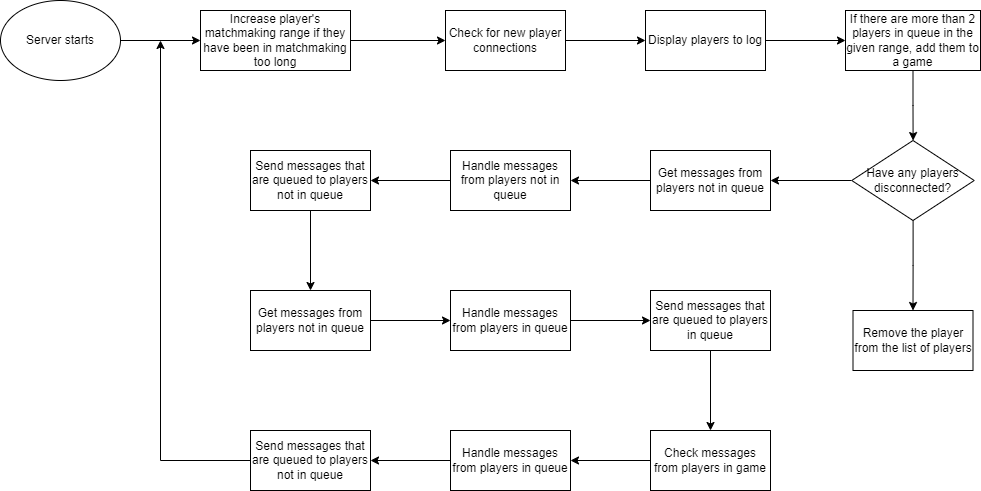

The diagram above was exported from draw.io. Its source (the exported page's mxGraphModel, read from the mxfile embedded in the PNG):
<mxGraphModel dx="1422" dy="865" grid="1" gridSize="10" guides="1" tooltips="1" connect="1" arrows="1" fold="1" page="1" pageScale="1" pageWidth="827" pageHeight="1169" math="0" shadow="0">
  <root>
    <mxCell id="WIyWlLk6GJQsqaUBKTNV-0" />
    <mxCell id="WIyWlLk6GJQsqaUBKTNV-1" parent="WIyWlLk6GJQsqaUBKTNV-0" />
    <mxCell id="0oCh1aHgYvKfpcdflGCi-2" value="" style="edgeStyle=orthogonalEdgeStyle;rounded=0;orthogonalLoop=1;jettySize=auto;html=1;" edge="1" parent="WIyWlLk6GJQsqaUBKTNV-1" source="0oCh1aHgYvKfpcdflGCi-0" target="0oCh1aHgYvKfpcdflGCi-1">
      <mxGeometry relative="1" as="geometry" />
    </mxCell>
    <mxCell id="0oCh1aHgYvKfpcdflGCi-0" value="Server starts" style="ellipse;whiteSpace=wrap;html=1;" vertex="1" parent="WIyWlLk6GJQsqaUBKTNV-1">
      <mxGeometry x="40" y="120" width="120" height="80" as="geometry" />
    </mxCell>
    <mxCell id="0oCh1aHgYvKfpcdflGCi-4" value="" style="edgeStyle=orthogonalEdgeStyle;rounded=0;orthogonalLoop=1;jettySize=auto;html=1;" edge="1" parent="WIyWlLk6GJQsqaUBKTNV-1" source="0oCh1aHgYvKfpcdflGCi-1" target="0oCh1aHgYvKfpcdflGCi-3">
      <mxGeometry relative="1" as="geometry" />
    </mxCell>
    <mxCell id="0oCh1aHgYvKfpcdflGCi-1" value="Increase player's matchmaking range if they have been in matchmaking too long" style="whiteSpace=wrap;html=1;" vertex="1" parent="WIyWlLk6GJQsqaUBKTNV-1">
      <mxGeometry x="240" y="130" width="150" height="60" as="geometry" />
    </mxCell>
    <mxCell id="0oCh1aHgYvKfpcdflGCi-6" value="" style="edgeStyle=orthogonalEdgeStyle;rounded=0;orthogonalLoop=1;jettySize=auto;html=1;" edge="1" parent="WIyWlLk6GJQsqaUBKTNV-1" source="0oCh1aHgYvKfpcdflGCi-3" target="0oCh1aHgYvKfpcdflGCi-5">
      <mxGeometry relative="1" as="geometry" />
    </mxCell>
    <mxCell id="0oCh1aHgYvKfpcdflGCi-3" value="Check for new player connections" style="whiteSpace=wrap;html=1;" vertex="1" parent="WIyWlLk6GJQsqaUBKTNV-1">
      <mxGeometry x="485" y="130" width="120" height="60" as="geometry" />
    </mxCell>
    <mxCell id="0oCh1aHgYvKfpcdflGCi-8" value="" style="edgeStyle=orthogonalEdgeStyle;rounded=0;orthogonalLoop=1;jettySize=auto;html=1;" edge="1" parent="WIyWlLk6GJQsqaUBKTNV-1" source="0oCh1aHgYvKfpcdflGCi-5" target="0oCh1aHgYvKfpcdflGCi-7">
      <mxGeometry relative="1" as="geometry" />
    </mxCell>
    <mxCell id="0oCh1aHgYvKfpcdflGCi-5" value="Display players to log" style="whiteSpace=wrap;html=1;" vertex="1" parent="WIyWlLk6GJQsqaUBKTNV-1">
      <mxGeometry x="685" y="130" width="120" height="60" as="geometry" />
    </mxCell>
    <mxCell id="0oCh1aHgYvKfpcdflGCi-14" value="" style="edgeStyle=orthogonalEdgeStyle;rounded=0;orthogonalLoop=1;jettySize=auto;html=1;" edge="1" parent="WIyWlLk6GJQsqaUBKTNV-1" source="0oCh1aHgYvKfpcdflGCi-7" target="0oCh1aHgYvKfpcdflGCi-13">
      <mxGeometry relative="1" as="geometry" />
    </mxCell>
    <mxCell id="0oCh1aHgYvKfpcdflGCi-7" value="If there are more than 2 players in queue in the given range, add them to a game" style="whiteSpace=wrap;html=1;" vertex="1" parent="WIyWlLk6GJQsqaUBKTNV-1">
      <mxGeometry x="885" y="130" width="135" height="60" as="geometry" />
    </mxCell>
    <mxCell id="0oCh1aHgYvKfpcdflGCi-16" value="" style="edgeStyle=orthogonalEdgeStyle;rounded=0;orthogonalLoop=1;jettySize=auto;html=1;" edge="1" parent="WIyWlLk6GJQsqaUBKTNV-1" source="0oCh1aHgYvKfpcdflGCi-13" target="0oCh1aHgYvKfpcdflGCi-15">
      <mxGeometry relative="1" as="geometry" />
    </mxCell>
    <mxCell id="0oCh1aHgYvKfpcdflGCi-18" value="" style="edgeStyle=orthogonalEdgeStyle;rounded=0;orthogonalLoop=1;jettySize=auto;html=1;" edge="1" parent="WIyWlLk6GJQsqaUBKTNV-1" source="0oCh1aHgYvKfpcdflGCi-13" target="0oCh1aHgYvKfpcdflGCi-17">
      <mxGeometry relative="1" as="geometry" />
    </mxCell>
    <mxCell id="0oCh1aHgYvKfpcdflGCi-13" value="Have any players disconnected?" style="rhombus;whiteSpace=wrap;html=1;" vertex="1" parent="WIyWlLk6GJQsqaUBKTNV-1">
      <mxGeometry x="891.25" y="260" width="122.5" height="80" as="geometry" />
    </mxCell>
    <mxCell id="0oCh1aHgYvKfpcdflGCi-15" value="Remove the player from the list of players" style="whiteSpace=wrap;html=1;" vertex="1" parent="WIyWlLk6GJQsqaUBKTNV-1">
      <mxGeometry x="892.5" y="430" width="120" height="60" as="geometry" />
    </mxCell>
    <mxCell id="0oCh1aHgYvKfpcdflGCi-20" value="" style="edgeStyle=orthogonalEdgeStyle;rounded=0;orthogonalLoop=1;jettySize=auto;html=1;" edge="1" parent="WIyWlLk6GJQsqaUBKTNV-1" source="0oCh1aHgYvKfpcdflGCi-17" target="0oCh1aHgYvKfpcdflGCi-19">
      <mxGeometry relative="1" as="geometry" />
    </mxCell>
    <mxCell id="0oCh1aHgYvKfpcdflGCi-17" value="Get messages from players not in queue" style="whiteSpace=wrap;html=1;" vertex="1" parent="WIyWlLk6GJQsqaUBKTNV-1">
      <mxGeometry x="690" y="270" width="120" height="60" as="geometry" />
    </mxCell>
    <mxCell id="0oCh1aHgYvKfpcdflGCi-22" value="" style="edgeStyle=orthogonalEdgeStyle;rounded=0;orthogonalLoop=1;jettySize=auto;html=1;" edge="1" parent="WIyWlLk6GJQsqaUBKTNV-1" source="0oCh1aHgYvKfpcdflGCi-19" target="0oCh1aHgYvKfpcdflGCi-21">
      <mxGeometry relative="1" as="geometry" />
    </mxCell>
    <mxCell id="0oCh1aHgYvKfpcdflGCi-19" value="Handle messages from players not in queue" style="whiteSpace=wrap;html=1;" vertex="1" parent="WIyWlLk6GJQsqaUBKTNV-1">
      <mxGeometry x="490" y="270" width="120" height="60" as="geometry" />
    </mxCell>
    <mxCell id="0oCh1aHgYvKfpcdflGCi-26" value="" style="edgeStyle=orthogonalEdgeStyle;rounded=0;orthogonalLoop=1;jettySize=auto;html=1;" edge="1" parent="WIyWlLk6GJQsqaUBKTNV-1" source="0oCh1aHgYvKfpcdflGCi-21" target="0oCh1aHgYvKfpcdflGCi-25">
      <mxGeometry relative="1" as="geometry" />
    </mxCell>
    <mxCell id="0oCh1aHgYvKfpcdflGCi-21" value="Send messages that are queued to players not in queue" style="whiteSpace=wrap;html=1;" vertex="1" parent="WIyWlLk6GJQsqaUBKTNV-1">
      <mxGeometry x="290" y="270" width="120" height="60" as="geometry" />
    </mxCell>
    <mxCell id="0oCh1aHgYvKfpcdflGCi-28" value="" style="edgeStyle=orthogonalEdgeStyle;rounded=0;orthogonalLoop=1;jettySize=auto;html=1;" edge="1" parent="WIyWlLk6GJQsqaUBKTNV-1" source="0oCh1aHgYvKfpcdflGCi-25" target="0oCh1aHgYvKfpcdflGCi-27">
      <mxGeometry relative="1" as="geometry" />
    </mxCell>
    <mxCell id="0oCh1aHgYvKfpcdflGCi-25" value="Get messages from players not in queue" style="whiteSpace=wrap;html=1;" vertex="1" parent="WIyWlLk6GJQsqaUBKTNV-1">
      <mxGeometry x="290" y="410" width="120" height="60" as="geometry" />
    </mxCell>
    <mxCell id="0oCh1aHgYvKfpcdflGCi-30" value="" style="edgeStyle=orthogonalEdgeStyle;rounded=0;orthogonalLoop=1;jettySize=auto;html=1;" edge="1" parent="WIyWlLk6GJQsqaUBKTNV-1" source="0oCh1aHgYvKfpcdflGCi-27" target="0oCh1aHgYvKfpcdflGCi-29">
      <mxGeometry relative="1" as="geometry" />
    </mxCell>
    <mxCell id="0oCh1aHgYvKfpcdflGCi-27" value="Handle messages from players in queue" style="whiteSpace=wrap;html=1;" vertex="1" parent="WIyWlLk6GJQsqaUBKTNV-1">
      <mxGeometry x="490" y="410" width="120" height="60" as="geometry" />
    </mxCell>
    <mxCell id="0oCh1aHgYvKfpcdflGCi-32" value="" style="edgeStyle=orthogonalEdgeStyle;rounded=0;orthogonalLoop=1;jettySize=auto;html=1;" edge="1" parent="WIyWlLk6GJQsqaUBKTNV-1" source="0oCh1aHgYvKfpcdflGCi-29" target="0oCh1aHgYvKfpcdflGCi-31">
      <mxGeometry relative="1" as="geometry" />
    </mxCell>
    <mxCell id="0oCh1aHgYvKfpcdflGCi-29" value="Send messages that are queued to players in queue" style="whiteSpace=wrap;html=1;" vertex="1" parent="WIyWlLk6GJQsqaUBKTNV-1">
      <mxGeometry x="690" y="410" width="120" height="60" as="geometry" />
    </mxCell>
    <mxCell id="0oCh1aHgYvKfpcdflGCi-34" value="" style="edgeStyle=orthogonalEdgeStyle;rounded=0;orthogonalLoop=1;jettySize=auto;html=1;" edge="1" parent="WIyWlLk6GJQsqaUBKTNV-1" source="0oCh1aHgYvKfpcdflGCi-31" target="0oCh1aHgYvKfpcdflGCi-33">
      <mxGeometry relative="1" as="geometry" />
    </mxCell>
    <mxCell id="0oCh1aHgYvKfpcdflGCi-31" value="Check messages from players in game" style="whiteSpace=wrap;html=1;" vertex="1" parent="WIyWlLk6GJQsqaUBKTNV-1">
      <mxGeometry x="690" y="550" width="120" height="60" as="geometry" />
    </mxCell>
    <mxCell id="0oCh1aHgYvKfpcdflGCi-36" value="" style="edgeStyle=orthogonalEdgeStyle;rounded=0;orthogonalLoop=1;jettySize=auto;html=1;" edge="1" parent="WIyWlLk6GJQsqaUBKTNV-1" source="0oCh1aHgYvKfpcdflGCi-33" target="0oCh1aHgYvKfpcdflGCi-35">
      <mxGeometry relative="1" as="geometry" />
    </mxCell>
    <mxCell id="0oCh1aHgYvKfpcdflGCi-33" value="Handle messages from players in queue" style="whiteSpace=wrap;html=1;" vertex="1" parent="WIyWlLk6GJQsqaUBKTNV-1">
      <mxGeometry x="490" y="550" width="120" height="60" as="geometry" />
    </mxCell>
    <mxCell id="0oCh1aHgYvKfpcdflGCi-38" style="edgeStyle=orthogonalEdgeStyle;rounded=0;orthogonalLoop=1;jettySize=auto;html=1;" edge="1" parent="WIyWlLk6GJQsqaUBKTNV-1" source="0oCh1aHgYvKfpcdflGCi-35">
      <mxGeometry relative="1" as="geometry">
        <mxPoint x="200" y="160" as="targetPoint" />
      </mxGeometry>
    </mxCell>
    <mxCell id="0oCh1aHgYvKfpcdflGCi-35" value="Send messages that are queued to players not in queue" style="whiteSpace=wrap;html=1;" vertex="1" parent="WIyWlLk6GJQsqaUBKTNV-1">
      <mxGeometry x="290" y="550" width="120" height="60" as="geometry" />
    </mxCell>
  </root>
</mxGraphModel>